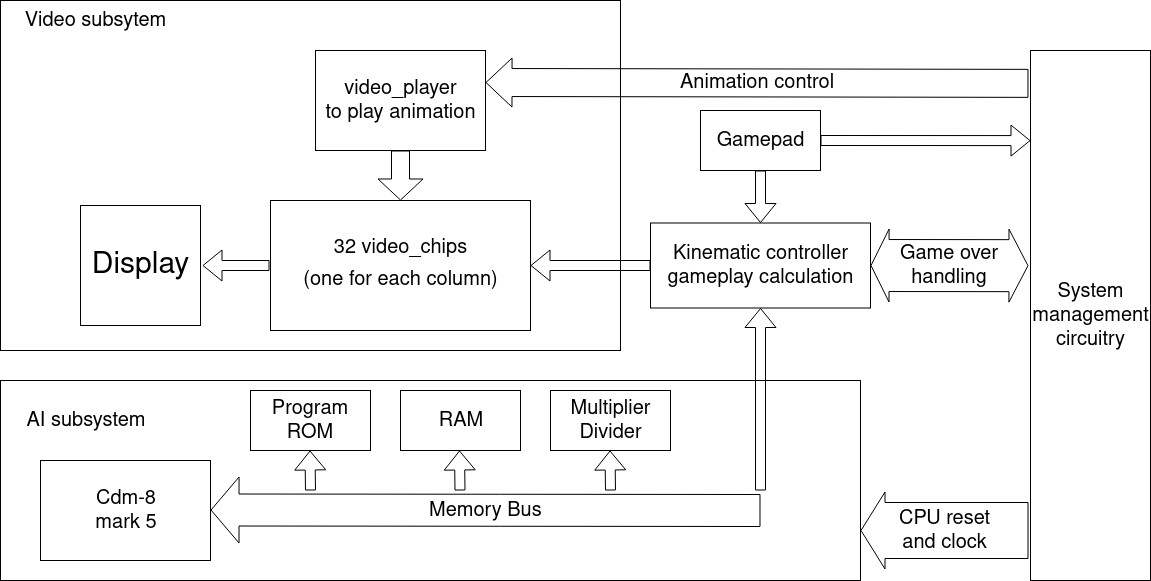

The diagram above was exported from draw.io. Its source (the exported page's mxGraphModel, read from the mxfile embedded in the PNG):
<mxGraphModel dx="1408" dy="639" grid="1" gridSize="10" guides="1" tooltips="1" connect="1" arrows="1" fold="1" page="1" pageScale="1" pageWidth="3000" pageHeight="3000" math="0" shadow="0">
  <root>
    <mxCell id="0" />
    <mxCell id="1" parent="0" />
    <mxCell id="gUCsw2YInTAGlV4aWiJd-1" value="&lt;font style=&quot;font-size: 30px;&quot;&gt;Display&lt;/font&gt;" style="whiteSpace=wrap;html=1;aspect=fixed;fontSize=30;" vertex="1" parent="1">
      <mxGeometry x="160" y="225" width="120" height="120" as="geometry" />
    </mxCell>
    <mxCell id="gUCsw2YInTAGlV4aWiJd-2" value="&lt;div style=&quot;font-size: 20px&quot;&gt;&lt;font style=&quot;font-size: 20px&quot;&gt;32 video_chips&lt;/font&gt;&lt;/div&gt;&lt;font style=&quot;font-size: 20px&quot;&gt;(one for each column)&lt;br&gt;&lt;/font&gt;" style="rounded=0;whiteSpace=wrap;html=1;fontSize=30;" vertex="1" parent="1">
      <mxGeometry x="350" y="220" width="260" height="130" as="geometry" />
    </mxCell>
    <mxCell id="gUCsw2YInTAGlV4aWiJd-3" value="" style="shape=flexArrow;endArrow=classic;html=1;fontSize=30;width=18;endSize=6.67;endWidth=26;exitX=0.5;exitY=1;exitDx=0;exitDy=0;entryX=0.5;entryY=0;entryDx=0;entryDy=0;" edge="1" parent="1" source="gUCsw2YInTAGlV4aWiJd-6" target="gUCsw2YInTAGlV4aWiJd-2">
      <mxGeometry width="50" height="50" relative="1" as="geometry">
        <mxPoint x="550" y="190" as="sourcePoint" />
        <mxPoint x="480" y="210" as="targetPoint" />
        <Array as="points" />
      </mxGeometry>
    </mxCell>
    <mxCell id="gUCsw2YInTAGlV4aWiJd-6" value="&lt;div&gt;video_player&lt;/div&gt;&lt;div&gt;to play animation&lt;br&gt;&lt;/div&gt;" style="rounded=0;whiteSpace=wrap;html=1;fontSize=20;" vertex="1" parent="1">
      <mxGeometry x="395" y="70" width="170" height="100" as="geometry" />
    </mxCell>
    <mxCell id="gUCsw2YInTAGlV4aWiJd-8" value="Video subsytem" style="text;html=1;strokeColor=none;fillColor=none;align=center;verticalAlign=middle;whiteSpace=wrap;rounded=0;fontSize=20;" vertex="1" parent="1">
      <mxGeometry x="100" y="30" width="150" height="20" as="geometry" />
    </mxCell>
    <mxCell id="gUCsw2YInTAGlV4aWiJd-10" value="&lt;div&gt;Kinematic controller&lt;/div&gt;&lt;div&gt;gameplay calculation&lt;br&gt;&lt;/div&gt;" style="rounded=0;whiteSpace=wrap;html=1;fillColor=none;fontSize=20;" vertex="1" parent="1">
      <mxGeometry x="730" y="242.5" width="220" height="85" as="geometry" />
    </mxCell>
    <mxCell id="gUCsw2YInTAGlV4aWiJd-11" value="" style="shape=flexArrow;endArrow=classic;html=1;fontSize=30;entryX=1;entryY=0.5;entryDx=0;entryDy=0;exitX=0;exitY=0.5;exitDx=0;exitDy=0;" edge="1" parent="1" source="gUCsw2YInTAGlV4aWiJd-10" target="gUCsw2YInTAGlV4aWiJd-2">
      <mxGeometry width="50" height="50" relative="1" as="geometry">
        <mxPoint x="630" y="284" as="sourcePoint" />
        <mxPoint x="700" y="284" as="targetPoint" />
      </mxGeometry>
    </mxCell>
    <mxCell id="gUCsw2YInTAGlV4aWiJd-12" value="" style="rounded=0;whiteSpace=wrap;html=1;fillColor=none;fontSize=20;" vertex="1" parent="1">
      <mxGeometry x="80" y="400" width="860" height="200" as="geometry" />
    </mxCell>
    <mxCell id="gUCsw2YInTAGlV4aWiJd-13" value="&lt;div&gt;Cdm-8&lt;/div&gt;&lt;div&gt;mark 5&lt;br&gt;&lt;/div&gt;" style="rounded=0;whiteSpace=wrap;html=1;fillColor=none;fontSize=20;" vertex="1" parent="1">
      <mxGeometry x="120" y="480" width="170" height="100" as="geometry" />
    </mxCell>
    <mxCell id="gUCsw2YInTAGlV4aWiJd-16" value="&lt;div&gt;Program ROM&lt;br&gt;&lt;/div&gt;" style="rounded=0;whiteSpace=wrap;html=1;fillColor=none;fontSize=20;" vertex="1" parent="1">
      <mxGeometry x="330" y="410" width="120" height="60" as="geometry" />
    </mxCell>
    <mxCell id="gUCsw2YInTAGlV4aWiJd-17" value="RAM" style="rounded=0;whiteSpace=wrap;html=1;fillColor=none;fontSize=20;" vertex="1" parent="1">
      <mxGeometry x="480" y="410" width="120" height="60" as="geometry" />
    </mxCell>
    <mxCell id="gUCsw2YInTAGlV4aWiJd-18" value="&lt;div&gt;Multiplier&lt;/div&gt;&lt;div&gt;Divider&lt;br&gt;&lt;/div&gt;" style="rounded=0;whiteSpace=wrap;html=1;fillColor=none;fontSize=20;" vertex="1" parent="1">
      <mxGeometry x="630" y="410" width="120" height="60" as="geometry" />
    </mxCell>
    <mxCell id="gUCsw2YInTAGlV4aWiJd-19" value="Memory Bus" style="shape=flexArrow;endArrow=classic;html=1;fontSize=20;endWidth=33;endSize=9.01;width=32;" edge="1" parent="1">
      <mxGeometry width="50" height="50" relative="1" as="geometry">
        <mxPoint x="840" y="530" as="sourcePoint" />
        <mxPoint x="290" y="529.5" as="targetPoint" />
      </mxGeometry>
    </mxCell>
    <mxCell id="gUCsw2YInTAGlV4aWiJd-20" value="" style="shape=flexArrow;endArrow=classic;html=1;fontSize=20;" edge="1" parent="1">
      <mxGeometry width="50" height="50" relative="1" as="geometry">
        <mxPoint x="390" y="510" as="sourcePoint" />
        <mxPoint x="389.5" y="470" as="targetPoint" />
      </mxGeometry>
    </mxCell>
    <mxCell id="gUCsw2YInTAGlV4aWiJd-21" value="" style="shape=flexArrow;endArrow=classic;html=1;fontSize=20;" edge="1" parent="1">
      <mxGeometry width="50" height="50" relative="1" as="geometry">
        <mxPoint x="539.5" y="510" as="sourcePoint" />
        <mxPoint x="539" y="470" as="targetPoint" />
      </mxGeometry>
    </mxCell>
    <mxCell id="gUCsw2YInTAGlV4aWiJd-22" value="" style="shape=flexArrow;endArrow=classic;html=1;fontSize=20;" edge="1" parent="1">
      <mxGeometry width="50" height="50" relative="1" as="geometry">
        <mxPoint x="690" y="510" as="sourcePoint" />
        <mxPoint x="689.5" y="470" as="targetPoint" />
      </mxGeometry>
    </mxCell>
    <mxCell id="gUCsw2YInTAGlV4aWiJd-23" value="" style="shape=flexArrow;endArrow=classic;html=1;fontSize=20;entryX=0.5;entryY=1;entryDx=0;entryDy=0;" edge="1" parent="1" target="gUCsw2YInTAGlV4aWiJd-10">
      <mxGeometry width="50" height="50" relative="1" as="geometry">
        <mxPoint x="840" y="510" as="sourcePoint" />
        <mxPoint x="839.5" y="470" as="targetPoint" />
      </mxGeometry>
    </mxCell>
    <mxCell id="gUCsw2YInTAGlV4aWiJd-25" value="AI subsystem" style="text;html=1;strokeColor=none;fillColor=none;align=center;verticalAlign=middle;whiteSpace=wrap;rounded=0;fontSize=20;" vertex="1" parent="1">
      <mxGeometry x="100" y="430" width="130" height="20" as="geometry" />
    </mxCell>
    <mxCell id="gUCsw2YInTAGlV4aWiJd-26" value="Gamepad" style="rounded=0;whiteSpace=wrap;html=1;fillColor=none;fontSize=20;" vertex="1" parent="1">
      <mxGeometry x="780" y="130" width="120" height="60" as="geometry" />
    </mxCell>
    <mxCell id="gUCsw2YInTAGlV4aWiJd-29" value="" style="shape=flexArrow;endArrow=classic;html=1;fontSize=20;" edge="1" parent="1">
      <mxGeometry width="50" height="50" relative="1" as="geometry">
        <mxPoint x="349" y="285" as="sourcePoint" />
        <mxPoint x="282" y="285" as="targetPoint" />
      </mxGeometry>
    </mxCell>
    <mxCell id="gUCsw2YInTAGlV4aWiJd-32" value="System management circuitry" style="rounded=0;whiteSpace=wrap;html=1;fillColor=none;fontSize=20;" vertex="1" parent="1">
      <mxGeometry x="1110" y="70" width="120" height="530" as="geometry" />
    </mxCell>
    <mxCell id="gUCsw2YInTAGlV4aWiJd-33" value="" style="shape=flexArrow;endArrow=classic;html=1;fontSize=20;entryX=0.5;entryY=0;entryDx=0;entryDy=0;exitX=0.5;exitY=1;exitDx=0;exitDy=0;" edge="1" parent="1" source="gUCsw2YInTAGlV4aWiJd-26" target="gUCsw2YInTAGlV4aWiJd-10">
      <mxGeometry width="50" height="50" relative="1" as="geometry">
        <mxPoint x="705" y="250" as="sourcePoint" />
        <mxPoint x="755" y="200" as="targetPoint" />
      </mxGeometry>
    </mxCell>
    <mxCell id="gUCsw2YInTAGlV4aWiJd-34" value="" style="shape=flexArrow;endArrow=classic;html=1;fontSize=20;exitX=1;exitY=0.5;exitDx=0;exitDy=0;entryX=0;entryY=0.17;entryDx=0;entryDy=0;entryPerimeter=0;" edge="1" parent="1" source="gUCsw2YInTAGlV4aWiJd-26" target="gUCsw2YInTAGlV4aWiJd-32">
      <mxGeometry width="50" height="50" relative="1" as="geometry">
        <mxPoint x="899" y="167" as="sourcePoint" />
        <mxPoint x="1007" y="160" as="targetPoint" />
      </mxGeometry>
    </mxCell>
    <mxCell id="gUCsw2YInTAGlV4aWiJd-35" value="Animation control" style="shape=flexArrow;endArrow=classic;html=1;fontSize=20;entryX=1;entryY=0.32;entryDx=0;entryDy=0;entryPerimeter=0;exitX=-0.017;exitY=0.062;exitDx=0;exitDy=0;exitPerimeter=0;width=28;endSize=8.34;" edge="1" parent="1" source="gUCsw2YInTAGlV4aWiJd-32" target="gUCsw2YInTAGlV4aWiJd-6">
      <mxGeometry width="50" height="50" relative="1" as="geometry">
        <mxPoint x="790" y="100" as="sourcePoint" />
        <mxPoint x="840" y="50" as="targetPoint" />
      </mxGeometry>
    </mxCell>
    <mxCell id="gUCsw2YInTAGlV4aWiJd-37" value="&lt;div&gt;Game over&lt;/div&gt;&lt;div&gt;handling&lt;br&gt;&lt;/div&gt;" style="shape=flexArrow;endArrow=classic;startArrow=classic;html=1;fontSize=20;entryX=1;entryY=0.5;entryDx=0;entryDy=0;exitX=-0.017;exitY=0.406;exitDx=0;exitDy=0;exitPerimeter=0;width=52;endSize=5.68;" edge="1" parent="1" source="gUCsw2YInTAGlV4aWiJd-32" target="gUCsw2YInTAGlV4aWiJd-10">
      <mxGeometry width="50" height="50" relative="1" as="geometry">
        <mxPoint x="1030" y="285" as="sourcePoint" />
        <mxPoint x="130" y="620" as="targetPoint" />
      </mxGeometry>
    </mxCell>
    <mxCell id="gUCsw2YInTAGlV4aWiJd-38" value="&lt;div&gt;CPU reset&lt;/div&gt;&lt;div&gt;and clock&lt;/div&gt;" style="shape=flexArrow;endArrow=classic;html=1;fontSize=20;entryX=1;entryY=0.75;entryDx=0;entryDy=0;width=56;endSize=7.67;" edge="1" parent="1" target="gUCsw2YInTAGlV4aWiJd-12">
      <mxGeometry width="50" height="50" relative="1" as="geometry">
        <mxPoint x="1108" y="550" as="sourcePoint" />
        <mxPoint x="130" y="620" as="targetPoint" />
        <Array as="points" />
      </mxGeometry>
    </mxCell>
    <mxCell id="gUCsw2YInTAGlV4aWiJd-39" value="" style="rounded=0;whiteSpace=wrap;html=1;fillColor=none;fontSize=20;" vertex="1" parent="1">
      <mxGeometry x="80" y="20" width="620" height="350" as="geometry" />
    </mxCell>
  </root>
</mxGraphModel>